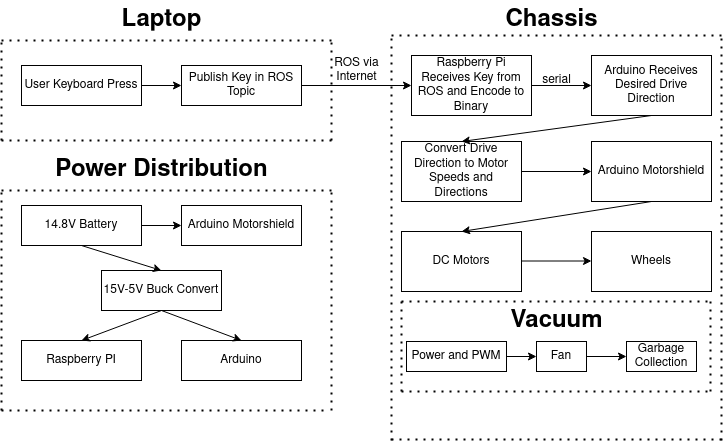

The diagram above was exported from draw.io. Its source (the exported page's mxGraphModel, read from the mxfile embedded in the PNG):
<mxGraphModel dx="1196" dy="645" grid="1" gridSize="10" guides="1" tooltips="1" connect="1" arrows="1" fold="1" page="1" pageScale="1" pageWidth="850" pageHeight="1100" math="0" shadow="0">
  <root>
    <mxCell id="0" />
    <mxCell id="1" parent="0" />
    <mxCell id="K-Jge85QlbhfY57I2kvJ-1" value="User Keyboard Press" style="rounded=0;whiteSpace=wrap;html=1;" parent="1" vertex="1">
      <mxGeometry x="80" y="175" width="120" height="40" as="geometry" />
    </mxCell>
    <mxCell id="K-Jge85QlbhfY57I2kvJ-2" value="" style="endArrow=none;dashed=1;html=1;dashPattern=1 3;strokeWidth=2;rounded=0;" parent="1" edge="1">
      <mxGeometry width="50" height="50" relative="1" as="geometry">
        <mxPoint x="60" y="150" as="sourcePoint" />
        <mxPoint x="390" y="150" as="targetPoint" />
      </mxGeometry>
    </mxCell>
    <mxCell id="K-Jge85QlbhfY57I2kvJ-3" value="Laptop" style="text;strokeColor=none;fillColor=none;html=1;fontSize=24;fontStyle=1;verticalAlign=middle;align=center;" parent="1" vertex="1">
      <mxGeometry x="170" y="110" width="100" height="40" as="geometry" />
    </mxCell>
    <mxCell id="K-Jge85QlbhfY57I2kvJ-5" value="Publish Key in ROS Topic" style="rounded=0;whiteSpace=wrap;html=1;" parent="1" vertex="1">
      <mxGeometry x="240" y="175" width="120" height="40" as="geometry" />
    </mxCell>
    <mxCell id="K-Jge85QlbhfY57I2kvJ-6" value="" style="endArrow=classic;html=1;rounded=0;exitX=1;exitY=0.5;exitDx=0;exitDy=0;entryX=0;entryY=0.5;entryDx=0;entryDy=0;" parent="1" source="K-Jge85QlbhfY57I2kvJ-1" target="K-Jge85QlbhfY57I2kvJ-5" edge="1">
      <mxGeometry width="50" height="50" relative="1" as="geometry">
        <mxPoint x="190" y="285" as="sourcePoint" />
        <mxPoint x="240" y="235" as="targetPoint" />
      </mxGeometry>
    </mxCell>
    <mxCell id="K-Jge85QlbhfY57I2kvJ-10" value="" style="endArrow=none;dashed=1;html=1;dashPattern=1 3;strokeWidth=2;rounded=0;" parent="1" edge="1">
      <mxGeometry width="50" height="50" relative="1" as="geometry">
        <mxPoint x="390" y="250" as="sourcePoint" />
        <mxPoint x="390" y="150" as="targetPoint" />
      </mxGeometry>
    </mxCell>
    <mxCell id="K-Jge85QlbhfY57I2kvJ-12" value="" style="endArrow=none;dashed=1;html=1;dashPattern=1 3;strokeWidth=2;rounded=0;" parent="1" edge="1">
      <mxGeometry width="50" height="50" relative="1" as="geometry">
        <mxPoint x="60" y="250" as="sourcePoint" />
        <mxPoint x="390" y="250" as="targetPoint" />
      </mxGeometry>
    </mxCell>
    <mxCell id="K-Jge85QlbhfY57I2kvJ-13" value="" style="endArrow=none;dashed=1;html=1;dashPattern=1 3;strokeWidth=2;rounded=0;" parent="1" edge="1">
      <mxGeometry width="50" height="50" relative="1" as="geometry">
        <mxPoint x="60" y="250" as="sourcePoint" />
        <mxPoint x="60" y="150" as="targetPoint" />
      </mxGeometry>
    </mxCell>
    <mxCell id="K-Jge85QlbhfY57I2kvJ-14" value="Raspberry Pi Receives Key from ROS and Encode to Binary" style="rounded=0;whiteSpace=wrap;html=1;" parent="1" vertex="1">
      <mxGeometry x="470" y="165" width="120" height="60" as="geometry" />
    </mxCell>
    <mxCell id="K-Jge85QlbhfY57I2kvJ-15" value="" style="endArrow=classic;html=1;rounded=0;exitX=1;exitY=0.5;exitDx=0;exitDy=0;entryX=0;entryY=0.5;entryDx=0;entryDy=0;" parent="1" source="K-Jge85QlbhfY57I2kvJ-5" target="K-Jge85QlbhfY57I2kvJ-14" edge="1">
      <mxGeometry width="50" height="50" relative="1" as="geometry">
        <mxPoint x="390" y="340" as="sourcePoint" />
        <mxPoint x="440" y="290" as="targetPoint" />
      </mxGeometry>
    </mxCell>
    <mxCell id="K-Jge85QlbhfY57I2kvJ-16" value="&lt;div&gt;ROS via&lt;/div&gt;&lt;div&gt;Internet&lt;/div&gt;" style="text;html=1;align=center;verticalAlign=middle;resizable=0;points=[];autosize=1;strokeColor=none;fillColor=none;" parent="1" vertex="1">
      <mxGeometry x="380" y="160" width="70" height="40" as="geometry" />
    </mxCell>
    <mxCell id="K-Jge85QlbhfY57I2kvJ-17" value="Arduino Receives Desired Drive Direction" style="rounded=0;whiteSpace=wrap;html=1;" parent="1" vertex="1">
      <mxGeometry x="650" y="165" width="120" height="60" as="geometry" />
    </mxCell>
    <mxCell id="K-Jge85QlbhfY57I2kvJ-18" value="" style="endArrow=classic;html=1;rounded=0;exitX=1;exitY=0.5;exitDx=0;exitDy=0;entryX=0;entryY=0.5;entryDx=0;entryDy=0;" parent="1" source="K-Jge85QlbhfY57I2kvJ-14" target="K-Jge85QlbhfY57I2kvJ-17" edge="1">
      <mxGeometry width="50" height="50" relative="1" as="geometry">
        <mxPoint x="590" y="225" as="sourcePoint" />
        <mxPoint x="640" y="175" as="targetPoint" />
      </mxGeometry>
    </mxCell>
    <mxCell id="K-Jge85QlbhfY57I2kvJ-19" value="&lt;div&gt;serial&lt;/div&gt;" style="text;html=1;align=center;verticalAlign=middle;resizable=0;points=[];autosize=1;strokeColor=none;fillColor=none;" parent="1" vertex="1">
      <mxGeometry x="590" y="175" width="50" height="30" as="geometry" />
    </mxCell>
    <mxCell id="K-Jge85QlbhfY57I2kvJ-21" value="Convert Drive Direction to Motor Speeds and Directions" style="rounded=0;whiteSpace=wrap;html=1;" parent="1" vertex="1">
      <mxGeometry x="460" y="251" width="120" height="60" as="geometry" />
    </mxCell>
    <mxCell id="K-Jge85QlbhfY57I2kvJ-20" value="" style="endArrow=classic;html=1;rounded=0;exitX=0.5;exitY=1;exitDx=0;exitDy=0;entryX=0.5;entryY=0;entryDx=0;entryDy=0;" parent="1" source="K-Jge85QlbhfY57I2kvJ-17" target="K-Jge85QlbhfY57I2kvJ-21" edge="1">
      <mxGeometry width="50" height="50" relative="1" as="geometry">
        <mxPoint x="670" y="330" as="sourcePoint" />
        <mxPoint x="530" y="280" as="targetPoint" />
      </mxGeometry>
    </mxCell>
    <mxCell id="K-Jge85QlbhfY57I2kvJ-22" value="" style="endArrow=classic;html=1;rounded=0;exitX=1;exitY=0.5;exitDx=0;exitDy=0;entryX=0;entryY=0.5;entryDx=0;entryDy=0;" parent="1" source="K-Jge85QlbhfY57I2kvJ-21" target="K-Jge85QlbhfY57I2kvJ-23" edge="1">
      <mxGeometry width="50" height="50" relative="1" as="geometry">
        <mxPoint x="640" y="321" as="sourcePoint" />
        <mxPoint x="630" y="301" as="targetPoint" />
      </mxGeometry>
    </mxCell>
    <mxCell id="K-Jge85QlbhfY57I2kvJ-23" value="Arduino Motorshield" style="rounded=0;whiteSpace=wrap;html=1;" parent="1" vertex="1">
      <mxGeometry x="650" y="251" width="120" height="60" as="geometry" />
    </mxCell>
    <mxCell id="K-Jge85QlbhfY57I2kvJ-25" value="" style="endArrow=none;dashed=1;html=1;dashPattern=1 3;strokeWidth=2;rounded=0;" parent="1" edge="1">
      <mxGeometry width="50" height="50" relative="1" as="geometry">
        <mxPoint x="450" y="145" as="sourcePoint" />
        <mxPoint x="780" y="145" as="targetPoint" />
      </mxGeometry>
    </mxCell>
    <mxCell id="K-Jge85QlbhfY57I2kvJ-26" value="Chassis" style="text;strokeColor=none;fillColor=none;html=1;fontSize=24;fontStyle=1;verticalAlign=middle;align=center;" parent="1" vertex="1">
      <mxGeometry x="560" y="110" width="100" height="40" as="geometry" />
    </mxCell>
    <mxCell id="K-Jge85QlbhfY57I2kvJ-27" value="" style="endArrow=none;dashed=1;html=1;dashPattern=1 3;strokeWidth=2;rounded=0;" parent="1" edge="1">
      <mxGeometry width="50" height="50" relative="1" as="geometry">
        <mxPoint x="780" y="550" as="sourcePoint" />
        <mxPoint x="780" y="145" as="targetPoint" />
      </mxGeometry>
    </mxCell>
    <mxCell id="K-Jge85QlbhfY57I2kvJ-28" value="" style="endArrow=none;dashed=1;html=1;dashPattern=1 3;strokeWidth=2;rounded=0;" parent="1" edge="1">
      <mxGeometry width="50" height="50" relative="1" as="geometry">
        <mxPoint x="450" y="550" as="sourcePoint" />
        <mxPoint x="450" y="145" as="targetPoint" />
      </mxGeometry>
    </mxCell>
    <mxCell id="K-Jge85QlbhfY57I2kvJ-29" value="DC Motors" style="rounded=0;whiteSpace=wrap;html=1;" parent="1" vertex="1">
      <mxGeometry x="460" y="341" width="120" height="60" as="geometry" />
    </mxCell>
    <mxCell id="K-Jge85QlbhfY57I2kvJ-30" value="" style="endArrow=classic;html=1;rounded=0;exitX=0.5;exitY=1;exitDx=0;exitDy=0;entryX=0.5;entryY=0;entryDx=0;entryDy=0;" parent="1" source="K-Jge85QlbhfY57I2kvJ-23" target="K-Jge85QlbhfY57I2kvJ-29" edge="1">
      <mxGeometry width="50" height="50" relative="1" as="geometry">
        <mxPoint x="440" y="281" as="sourcePoint" />
        <mxPoint x="490" y="231" as="targetPoint" />
      </mxGeometry>
    </mxCell>
    <mxCell id="K-Jge85QlbhfY57I2kvJ-34" value="" style="endArrow=none;dashed=1;html=1;dashPattern=1 3;strokeWidth=2;rounded=0;" parent="1" edge="1">
      <mxGeometry width="50" height="50" relative="1" as="geometry">
        <mxPoint x="450" y="549" as="sourcePoint" />
        <mxPoint x="780" y="549" as="targetPoint" />
      </mxGeometry>
    </mxCell>
    <mxCell id="K-Jge85QlbhfY57I2kvJ-35" value="" style="endArrow=none;dashed=1;html=1;dashPattern=1 3;strokeWidth=2;rounded=0;" parent="1" edge="1">
      <mxGeometry width="50" height="50" relative="1" as="geometry">
        <mxPoint x="460" y="501" as="sourcePoint" />
        <mxPoint x="460" y="411" as="targetPoint" />
      </mxGeometry>
    </mxCell>
    <mxCell id="K-Jge85QlbhfY57I2kvJ-36" value="" style="endArrow=none;dashed=1;html=1;dashPattern=1 3;strokeWidth=2;rounded=0;" parent="1" edge="1">
      <mxGeometry width="50" height="50" relative="1" as="geometry">
        <mxPoint x="460" y="411" as="sourcePoint" />
        <mxPoint x="770" y="411" as="targetPoint" />
      </mxGeometry>
    </mxCell>
    <mxCell id="K-Jge85QlbhfY57I2kvJ-37" value="" style="endArrow=none;dashed=1;html=1;dashPattern=1 3;strokeWidth=2;rounded=0;" parent="1" edge="1">
      <mxGeometry width="50" height="50" relative="1" as="geometry">
        <mxPoint x="460" y="501" as="sourcePoint" />
        <mxPoint x="770" y="501" as="targetPoint" />
      </mxGeometry>
    </mxCell>
    <mxCell id="K-Jge85QlbhfY57I2kvJ-38" value="" style="endArrow=none;dashed=1;html=1;dashPattern=1 3;strokeWidth=2;rounded=0;" parent="1" edge="1">
      <mxGeometry width="50" height="50" relative="1" as="geometry">
        <mxPoint x="769" y="501" as="sourcePoint" />
        <mxPoint x="769" y="411" as="targetPoint" />
      </mxGeometry>
    </mxCell>
    <mxCell id="K-Jge85QlbhfY57I2kvJ-39" value="Vacuum" style="text;strokeColor=none;fillColor=none;html=1;fontSize=24;fontStyle=1;verticalAlign=middle;align=center;" parent="1" vertex="1">
      <mxGeometry x="565" y="411" width="100" height="40" as="geometry" />
    </mxCell>
    <mxCell id="K-Jge85QlbhfY57I2kvJ-41" value="Power and PWM" style="rounded=0;whiteSpace=wrap;html=1;" parent="1" vertex="1">
      <mxGeometry x="465" y="451" width="100" height="30" as="geometry" />
    </mxCell>
    <mxCell id="K-Jge85QlbhfY57I2kvJ-42" value="" style="endArrow=classic;html=1;rounded=0;exitX=1;exitY=0.5;exitDx=0;exitDy=0;" parent="1" source="K-Jge85QlbhfY57I2kvJ-41" edge="1">
      <mxGeometry width="50" height="50" relative="1" as="geometry">
        <mxPoint x="625" y="521" as="sourcePoint" />
        <mxPoint x="595" y="466" as="targetPoint" />
      </mxGeometry>
    </mxCell>
    <mxCell id="K-Jge85QlbhfY57I2kvJ-43" value="Fan" style="rounded=0;whiteSpace=wrap;html=1;" parent="1" vertex="1">
      <mxGeometry x="595" y="451" width="50" height="30" as="geometry" />
    </mxCell>
    <mxCell id="K-Jge85QlbhfY57I2kvJ-44" value="" style="endArrow=classic;html=1;rounded=0;exitX=1;exitY=0.5;exitDx=0;exitDy=0;" parent="1" source="K-Jge85QlbhfY57I2kvJ-43" edge="1">
      <mxGeometry width="50" height="50" relative="1" as="geometry">
        <mxPoint x="675" y="511" as="sourcePoint" />
        <mxPoint x="685" y="466" as="targetPoint" />
      </mxGeometry>
    </mxCell>
    <mxCell id="K-Jge85QlbhfY57I2kvJ-46" value="Garbage Collection" style="rounded=0;whiteSpace=wrap;html=1;" parent="1" vertex="1">
      <mxGeometry x="685" y="451" width="70" height="30" as="geometry" />
    </mxCell>
    <mxCell id="K-Jge85QlbhfY57I2kvJ-49" value="Wheels" style="rounded=0;whiteSpace=wrap;html=1;" parent="1" vertex="1">
      <mxGeometry x="650" y="341" width="120" height="60" as="geometry" />
    </mxCell>
    <mxCell id="K-Jge85QlbhfY57I2kvJ-50" value="" style="endArrow=classic;html=1;rounded=0;exitX=1;exitY=0.5;exitDx=0;exitDy=0;entryX=0;entryY=0.5;entryDx=0;entryDy=0;" parent="1" edge="1">
      <mxGeometry width="50" height="50" relative="1" as="geometry">
        <mxPoint x="580" y="370.5" as="sourcePoint" />
        <mxPoint x="650" y="370.5" as="targetPoint" />
      </mxGeometry>
    </mxCell>
    <mxCell id="K-Jge85QlbhfY57I2kvJ-67" value="14.8V Battery" style="rounded=0;whiteSpace=wrap;html=1;" parent="1" vertex="1">
      <mxGeometry x="80" y="315" width="120" height="40" as="geometry" />
    </mxCell>
    <mxCell id="K-Jge85QlbhfY57I2kvJ-68" value="" style="endArrow=none;dashed=1;html=1;dashPattern=1 3;strokeWidth=2;rounded=0;" parent="1" edge="1">
      <mxGeometry width="50" height="50" relative="1" as="geometry">
        <mxPoint x="60" y="300" as="sourcePoint" />
        <mxPoint x="390" y="300" as="targetPoint" />
      </mxGeometry>
    </mxCell>
    <mxCell id="K-Jge85QlbhfY57I2kvJ-69" value="Power Distribution" style="text;strokeColor=none;fillColor=none;html=1;fontSize=24;fontStyle=1;verticalAlign=middle;align=center;" parent="1" vertex="1">
      <mxGeometry x="170" y="260" width="100" height="40" as="geometry" />
    </mxCell>
    <mxCell id="K-Jge85QlbhfY57I2kvJ-70" value="Arduino Motorshield" style="rounded=0;whiteSpace=wrap;html=1;" parent="1" vertex="1">
      <mxGeometry x="240" y="315" width="120" height="40" as="geometry" />
    </mxCell>
    <mxCell id="K-Jge85QlbhfY57I2kvJ-71" value="" style="endArrow=classic;html=1;rounded=0;exitX=1;exitY=0.5;exitDx=0;exitDy=0;entryX=0;entryY=0.5;entryDx=0;entryDy=0;" parent="1" source="K-Jge85QlbhfY57I2kvJ-67" target="K-Jge85QlbhfY57I2kvJ-70" edge="1">
      <mxGeometry width="50" height="50" relative="1" as="geometry">
        <mxPoint x="190" y="425" as="sourcePoint" />
        <mxPoint x="240" y="375" as="targetPoint" />
      </mxGeometry>
    </mxCell>
    <mxCell id="K-Jge85QlbhfY57I2kvJ-72" value="" style="endArrow=none;dashed=1;html=1;dashPattern=1 3;strokeWidth=2;rounded=0;" parent="1" edge="1">
      <mxGeometry width="50" height="50" relative="1" as="geometry">
        <mxPoint x="390" y="520" as="sourcePoint" />
        <mxPoint x="390" y="300" as="targetPoint" />
      </mxGeometry>
    </mxCell>
    <mxCell id="K-Jge85QlbhfY57I2kvJ-73" value="" style="endArrow=none;dashed=1;html=1;dashPattern=1 3;strokeWidth=2;rounded=0;" parent="1" edge="1">
      <mxGeometry width="50" height="50" relative="1" as="geometry">
        <mxPoint x="60" y="520" as="sourcePoint" />
        <mxPoint x="385" y="520" as="targetPoint" />
      </mxGeometry>
    </mxCell>
    <mxCell id="K-Jge85QlbhfY57I2kvJ-74" value="" style="endArrow=none;dashed=1;html=1;dashPattern=1 3;strokeWidth=2;rounded=0;" parent="1" edge="1">
      <mxGeometry width="50" height="50" relative="1" as="geometry">
        <mxPoint x="60" y="520" as="sourcePoint" />
        <mxPoint x="60" y="300" as="targetPoint" />
      </mxGeometry>
    </mxCell>
    <mxCell id="K-Jge85QlbhfY57I2kvJ-75" value="15V-5V Buck Convert" style="rounded=0;whiteSpace=wrap;html=1;" parent="1" vertex="1">
      <mxGeometry x="160" y="380" width="120" height="40" as="geometry" />
    </mxCell>
    <mxCell id="K-Jge85QlbhfY57I2kvJ-76" value="" style="endArrow=classic;html=1;rounded=0;exitX=0.5;exitY=1;exitDx=0;exitDy=0;entryX=0.5;entryY=0;entryDx=0;entryDy=0;" parent="1" source="K-Jge85QlbhfY57I2kvJ-67" target="K-Jge85QlbhfY57I2kvJ-75" edge="1">
      <mxGeometry width="50" height="50" relative="1" as="geometry">
        <mxPoint x="330" y="500" as="sourcePoint" />
        <mxPoint x="380" y="450" as="targetPoint" />
      </mxGeometry>
    </mxCell>
    <mxCell id="K-Jge85QlbhfY57I2kvJ-77" value="Raspberry PI" style="rounded=0;whiteSpace=wrap;html=1;" parent="1" vertex="1">
      <mxGeometry x="80" y="450" width="120" height="40" as="geometry" />
    </mxCell>
    <mxCell id="K-Jge85QlbhfY57I2kvJ-78" value="Arduino" style="rounded=0;whiteSpace=wrap;html=1;" parent="1" vertex="1">
      <mxGeometry x="240" y="450" width="120" height="40" as="geometry" />
    </mxCell>
    <mxCell id="K-Jge85QlbhfY57I2kvJ-79" value="" style="endArrow=classic;html=1;rounded=0;exitX=0.5;exitY=1;exitDx=0;exitDy=0;entryX=0.5;entryY=0;entryDx=0;entryDy=0;" parent="1" source="K-Jge85QlbhfY57I2kvJ-75" target="K-Jge85QlbhfY57I2kvJ-77" edge="1">
      <mxGeometry width="50" height="50" relative="1" as="geometry">
        <mxPoint x="220" y="570" as="sourcePoint" />
        <mxPoint x="270" y="520" as="targetPoint" />
      </mxGeometry>
    </mxCell>
    <mxCell id="K-Jge85QlbhfY57I2kvJ-80" value="" style="endArrow=classic;html=1;rounded=0;exitX=0.5;exitY=1;exitDx=0;exitDy=0;entryX=0.5;entryY=0;entryDx=0;entryDy=0;" parent="1" source="K-Jge85QlbhfY57I2kvJ-75" target="K-Jge85QlbhfY57I2kvJ-78" edge="1">
      <mxGeometry width="50" height="50" relative="1" as="geometry">
        <mxPoint x="230" y="430" as="sourcePoint" />
        <mxPoint x="150" y="460" as="targetPoint" />
      </mxGeometry>
    </mxCell>
  </root>
</mxGraphModel>